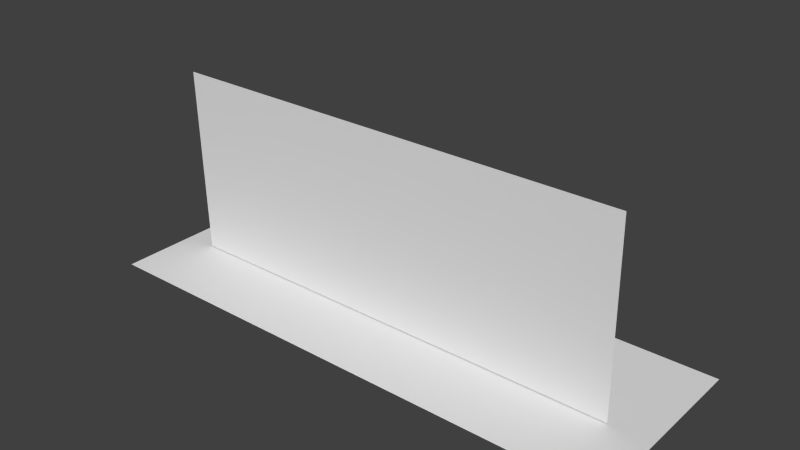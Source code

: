 # Source: universidade.blend  (saved by Blender 2.75.0; exported with 4.5.12 LTS)
import bpy
from mathutils import Matrix  # noqa: F401  (used for matrix-valued properties, if any)

bpy.ops.wm.read_factory_settings(use_empty=True)
scene = bpy.context.scene
scene.name = 'Scene'

# ---- collections
col_collection_1 = bpy.data.collections.new('Collection 1'); scene.collection.children.link(col_collection_1)

# ---- world
world_world = bpy.data.worlds.new('World'); scene.world = world_world
world_world.color = (0.05088, 0.05088, 0.05088)
world_world.use_sun_shadow = False
world_world.sun_shadow_jitter_overblur = 0.0
world_world.cycles.sampling_method = 'MANUAL'
world_world.cycles.sample_map_resolution = 256

# ---- meshes
me_plane_001 = bpy.data.meshes.new('Plane.001')
me_plane_001.from_pydata([(-1.0, -1.0, 0.0), (1.0, -1.0, 0.0), (-1.0, 1.0, 0.0), (1.0, 1.0, 0.0)], [], [(0, 1, 3, 2)])
me_plane_001.use_remesh_preserve_volume = False
me_plane_001.use_remesh_preserve_attributes = False
me_plane_001.use_mirror_vertex_groups = False
me_plane_001.update()
me_plane = bpy.data.meshes.new('Plane')
me_plane.from_pydata([(-7.701, -2.728, -0.1873), (7.701, -2.728, -0.1873), (-7.701, 2.728, -0.1873), (7.701, 2.728, -0.1873)], [], [(0, 1, 3, 2)])
me_plane.use_remesh_preserve_volume = False
me_plane.use_remesh_preserve_attributes = False
me_plane.use_mirror_vertex_groups = False
me_plane.update()

# ---- objects
ob_plane_001 = bpy.data.objects.new('Plane.001', me_plane_001)
ob_plane = bpy.data.objects.new('Plane', me_plane)

# ---- transforms, parenting, visibility, modifiers, constraints
ob_plane_001.location = (-0.1541, -0.4528, 2.736)
ob_plane_001.rotation_euler = (-7.83, -0.0, 0.0)
ob_plane_001.scale = (6.639, 2.702, 42.66)
ob_plane_001.lineart.crease_threshold = 0.0
ob_plane.location = (-0.04305, 0.1361, 0.4072)
ob_plane.scale = (1.0, 1.0, 2.102)
ob_plane.lineart.crease_threshold = 0.0

# ---- collection membership
col_collection_1.objects.link(ob_plane_001)
col_collection_1.objects.link(ob_plane)

# ---- scene / render settings (as saved in the file)
scene.frame_start = 1; scene.frame_end = 250; scene.frame_set(1)
scene.render.engine = 'BLENDER_EEVEE_NEXT'
scene.render.resolution_percentage = 50
scene.render.dither_intensity = 0.0
scene.cycles.use_denoising = False
scene.cycles.samples = 10
scene.cycles.sampling_pattern = 'TABULATED_SOBOL'
scene.cycles.light_sampling_threshold = 0.0
scene.cycles.use_adaptive_sampling = False
scene.cycles.use_light_tree = False
scene.cycles.blur_glossy = 0.0
scene.cycles.pixel_filter_type = 'GAUSSIAN'
scene.cycles.sample_clamp_indirect = 0.0
scene.view_settings.view_transform = 'Standard'
bpy.context.view_layer.update()

# ---- added for rendering (the .blend has no active camera and no usable light): camera, sun
cam_auto = bpy.data.cameras.new('AutoCamera')
cam_auto.lens = 50.0
cam_auto.sensor_width = 36.0
cam_auto.clip_end = 1000.0
ob_auto_camera = bpy.data.objects.new('AutoCamera', cam_auto)
scene.collection.objects.link(ob_auto_camera)
ob_auto_camera.location = (15.8855, -18.9782, 15.468)
ob_auto_camera.rotation_euler = (1.09748, -7.21219e-08, 0.694738)
scene.camera = ob_auto_camera
light_auto_sun = bpy.data.lights.new('AutoSun', 'SUN')
light_auto_sun.energy = 3.0
light_auto_sun.angle = 0.0523599
ob_auto_sun = bpy.data.objects.new('AutoSun', light_auto_sun)
scene.collection.objects.link(ob_auto_sun)
ob_auto_sun.rotation_euler = (0.872665, 0.174533, 0.523599)
bpy.context.view_layer.update()
